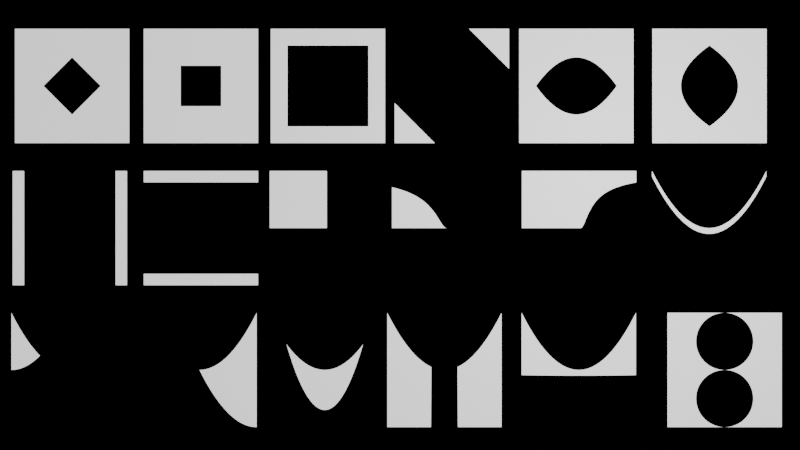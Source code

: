 # Source: Pattern06.blend  (saved by Blender 4.3.32; exported with 4.5.12 LTS)
import bpy
from mathutils import Matrix  # noqa: F401  (used for matrix-valued properties, if any)

bpy.ops.wm.read_factory_settings(use_empty=True)
scene = bpy.context.scene
scene.name = 'Scene'

# ---- collections
col_collection = bpy.data.collections.new('Collection'); scene.collection.children.link(col_collection)

# ---- materials (node trees are filled in below, after node groups)
mat_material_053 = bpy.data.materials.new('Material.053')
mat_material_054 = bpy.data.materials.new('Material.054')
mat_material_055 = bpy.data.materials.new('Material.055')
mat_material_057 = bpy.data.materials.new('Material.057')
mat_material_001 = bpy.data.materials.new('Material.001')
mat_material_002 = bpy.data.materials.new('Material.002')
mat_material_003 = bpy.data.materials.new('Material.003')
mat_material_004 = bpy.data.materials.new('Material.004')
mat_material_005 = bpy.data.materials.new('Material.005')
mat_material_006 = bpy.data.materials.new('Material.006')
mat_material_007 = bpy.data.materials.new('Material.007')
mat_material_008 = bpy.data.materials.new('Material.008')
mat_material_009 = bpy.data.materials.new('Material.009')
mat_material_010 = bpy.data.materials.new('Material.010')
mat_material_011 = bpy.data.materials.new('Material.011')
mat_material_012 = bpy.data.materials.new('Material.012')
mat_material_013 = bpy.data.materials.new('Material.013')
mat_material_014 = bpy.data.materials.new('Material.014')

# ---- material node trees
mat_material_053.use_nodes = True; mat_material_053.node_tree.nodes.clear()
_N = mat_material_053.node_tree.nodes; _L = mat_material_053.node_tree.links
n0 = _N.new('ShaderNodeOutputMaterial'); n0.name = 'Material Output'; n0.location = (3146, 1342)
n1 = _N.new('ShaderNodeTexCoord'); n1.name = 'Texture Coordinate'; n1.location = (1852, 1328)
n2 = _N.new('ShaderNodeSeparateXYZ'); n2.name = 'Separate XYZ'; n2.location = (2029, 1223)
n3 = _N.new('ShaderNodeMath'); n3.name = 'Math.001'; n3.location = (2213, 1355)
n3.operation = 'ABSOLUTE'
n3.inputs[1].default_value = 2.0
n4 = _N.new('ShaderNodeBsdfPrincipled'); n4.name = 'Principled BSDF'; n4.location = (2866, 1433)
n4.inputs[28].default_value = 1.0
n5 = _N.new('ShaderNodeMath'); n5.name = 'Math'; n5.location = (2413, 1357)
n6 = _N.new('ShaderNodeMath'); n6.name = 'Math.003'; n6.location = (2211, 1184)
n6.operation = 'ABSOLUTE'
n6.inputs[1].default_value = 2.0
n7 = _N.new('ShaderNodeMath'); n7.name = 'Math.004'; n7.location = (2622, 1374)
n7.operation = 'GREATER_THAN'
_L.new(n1.outputs[3], n2.inputs[0])
_L.new(n4.outputs[0], n0.inputs[0])
_L.new(n3.outputs[0], n5.inputs[0])
_L.new(n6.outputs[0], n5.inputs[1])
_L.new(n7.outputs[0], n4.inputs[0])
_L.new(n2.outputs[1], n6.inputs[0])
_L.new(n2.outputs[0], n3.inputs[0])
_L.new(n7.outputs[0], n4.inputs[4])
_L.new(n7.outputs[0], n4.inputs[27])
_L.new(n5.outputs[0], n7.inputs[0])
n0.is_active_output = True
mat_material_054.use_nodes = True; mat_material_054.node_tree.nodes.clear()
_N = mat_material_054.node_tree.nodes; _L = mat_material_054.node_tree.links
n0 = _N.new('ShaderNodeOutputMaterial'); n0.name = 'Material Output'; n0.location = (3146, 1342)
n1 = _N.new('ShaderNodeTexCoord'); n1.name = 'Texture Coordinate'; n1.location = (1655, 1323)
n2 = _N.new('ShaderNodeSeparateXYZ'); n2.name = 'Separate XYZ'; n2.location = (2029, 1223)
n3 = _N.new('ShaderNodeMath'); n3.name = 'Math.001'; n3.location = (2213, 1355)
n3.operation = 'ABSOLUTE'
n3.inputs[1].default_value = 2.0
n4 = _N.new('ShaderNodeBsdfPrincipled'); n4.name = 'Principled BSDF'; n4.location = (2866, 1433)
n4.inputs[28].default_value = 1.0
n5 = _N.new('ShaderNodeMath'); n5.name = 'Math'; n5.location = (2413, 1357)
n6 = _N.new('ShaderNodeMath'); n6.name = 'Math.003'; n6.location = (2211, 1184)
n6.operation = 'ABSOLUTE'
n6.inputs[1].default_value = 2.0
n7 = _N.new('ShaderNodeMath'); n7.name = 'Math.004'; n7.location = (2622, 1374)
n7.operation = 'GREATER_THAN'
n8 = _N.new('ShaderNodeVectorRotate'); n8.name = 'Vector Rotate'; n8.location = (1849, 1215)
n8.inputs[3].default_value = 0.7854
_L.new(n8.outputs[0], n2.inputs[0])
_L.new(n4.outputs[0], n0.inputs[0])
_L.new(n3.outputs[0], n5.inputs[0])
_L.new(n6.outputs[0], n5.inputs[1])
_L.new(n7.outputs[0], n4.inputs[0])
_L.new(n2.outputs[1], n6.inputs[0])
_L.new(n2.outputs[0], n3.inputs[0])
_L.new(n7.outputs[0], n4.inputs[4])
_L.new(n7.outputs[0], n4.inputs[27])
_L.new(n5.outputs[0], n7.inputs[0])
_L.new(n1.outputs[3], n8.inputs[0])
n0.is_active_output = True
mat_material_055.use_nodes = True; mat_material_055.node_tree.nodes.clear()
_N = mat_material_055.node_tree.nodes; _L = mat_material_055.node_tree.links
n0 = _N.new('ShaderNodeOutputMaterial'); n0.name = 'Material Output'; n0.location = (3146, 1342)
n1 = _N.new('ShaderNodeTexCoord'); n1.name = 'Texture Coordinate'; n1.location = (1655, 1323)
n2 = _N.new('ShaderNodeSeparateXYZ'); n2.name = 'Separate XYZ'; n2.location = (2029, 1223)
n3 = _N.new('ShaderNodeMath'); n3.name = 'Math.001'; n3.location = (2213, 1355)
n3.operation = 'ABSOLUTE'
n3.inputs[1].default_value = 2.0
n4 = _N.new('ShaderNodeBsdfPrincipled'); n4.name = 'Principled BSDF'; n4.location = (2866, 1433)
n4.inputs[28].default_value = 1.0
n5 = _N.new('ShaderNodeMath'); n5.name = 'Math'; n5.location = (2413, 1357)
n6 = _N.new('ShaderNodeMath'); n6.name = 'Math.003'; n6.location = (2211, 1184)
n6.operation = 'ABSOLUTE'
n6.inputs[1].default_value = 2.0
n7 = _N.new('ShaderNodeMath'); n7.name = 'Math.004'; n7.location = (2622, 1374)
n7.operation = 'GREATER_THAN'
n7.inputs[1].default_value = 1.0
n8 = _N.new('ShaderNodeVectorRotate'); n8.name = 'Vector Rotate'; n8.location = (1849, 1215)
n8.inputs[3].default_value = 0.7854
_L.new(n8.outputs[0], n2.inputs[0])
_L.new(n4.outputs[0], n0.inputs[0])
_L.new(n3.outputs[0], n5.inputs[0])
_L.new(n6.outputs[0], n5.inputs[1])
_L.new(n7.outputs[0], n4.inputs[0])
_L.new(n2.outputs[1], n6.inputs[0])
_L.new(n2.outputs[0], n3.inputs[0])
_L.new(n7.outputs[0], n4.inputs[4])
_L.new(n7.outputs[0], n4.inputs[27])
_L.new(n5.outputs[0], n7.inputs[0])
_L.new(n1.outputs[3], n8.inputs[0])
n0.is_active_output = True
mat_material_057.use_nodes = True; mat_material_057.node_tree.nodes.clear()
_N = mat_material_057.node_tree.nodes; _L = mat_material_057.node_tree.links
n0 = _N.new('ShaderNodeOutputMaterial'); n0.name = 'Material Output'; n0.location = (3146, 1342)
n1 = _N.new('ShaderNodeTexCoord'); n1.name = 'Texture Coordinate'; n1.location = (1655, 1323)
n2 = _N.new('ShaderNodeSeparateXYZ'); n2.name = 'Separate XYZ'; n2.location = (2029, 1223)
n3 = _N.new('ShaderNodeMath'); n3.name = 'Math.001'; n3.location = (2213, 1355)
n3.operation = 'ABSOLUTE'
n3.inputs[1].default_value = 2.0
n4 = _N.new('ShaderNodeBsdfPrincipled'); n4.name = 'Principled BSDF'; n4.location = (2866, 1433)
n4.inputs[28].default_value = 1.0
n5 = _N.new('ShaderNodeMath'); n5.name = 'Math'; n5.location = (2413, 1357)
n6 = _N.new('ShaderNodeMath'); n6.name = 'Math.003'; n6.location = (2211, 1184)
n6.operation = 'ABSOLUTE'
n6.inputs[1].default_value = 2.0
n7 = _N.new('ShaderNodeMath'); n7.name = 'Math.004'; n7.location = (2622, 1374)
n7.operation = 'GREATER_THAN'
n7.inputs[1].default_value = 1.3
n8 = _N.new('ShaderNodeVectorRotate'); n8.name = 'Vector Rotate'; n8.location = (1849, 1215)
n8.inputs[2].default_value = (1.0, 1.0, 0.0)
n8.inputs[3].default_value = 0.925
_L.new(n8.outputs[0], n2.inputs[0])
_L.new(n4.outputs[0], n0.inputs[0])
_L.new(n3.outputs[0], n5.inputs[0])
_L.new(n6.outputs[0], n5.inputs[1])
_L.new(n7.outputs[0], n4.inputs[0])
_L.new(n2.outputs[1], n6.inputs[0])
_L.new(n2.outputs[0], n3.inputs[0])
_L.new(n7.outputs[0], n4.inputs[4])
_L.new(n7.outputs[0], n4.inputs[27])
_L.new(n5.outputs[0], n7.inputs[0])
_L.new(n1.outputs[3], n8.inputs[0])
n0.is_active_output = True
mat_material_001.use_nodes = True; mat_material_001.node_tree.nodes.clear()
_N = mat_material_001.node_tree.nodes; _L = mat_material_001.node_tree.links
n0 = _N.new('ShaderNodeOutputMaterial'); n0.name = 'Material Output'; n0.location = (3146, 1342)
n1 = _N.new('ShaderNodeTexCoord'); n1.name = 'Texture Coordinate'; n1.location = (1852, 1328)
n2 = _N.new('ShaderNodeSeparateXYZ'); n2.name = 'Separate XYZ'; n2.location = (2029, 1223)
n3 = _N.new('ShaderNodeMath'); n3.name = 'Math.001'; n3.location = (2213, 1355)
n3.operation = 'POWER'
n3.inputs[1].default_value = 2.0
n4 = _N.new('ShaderNodeBsdfPrincipled'); n4.name = 'Principled BSDF'; n4.location = (2866, 1433)
n4.inputs[28].default_value = 1.0
n5 = _N.new('ShaderNodeMath'); n5.name = 'Math'; n5.location = (2413, 1357)
n6 = _N.new('ShaderNodeMath'); n6.name = 'Math.003'; n6.location = (2211, 1184)
n6.operation = 'ABSOLUTE'
n6.inputs[1].default_value = 2.0
n7 = _N.new('ShaderNodeMath'); n7.name = 'Math.004'; n7.location = (2622, 1374)
n7.operation = 'GREATER_THAN'
_L.new(n1.outputs[3], n2.inputs[0])
_L.new(n4.outputs[0], n0.inputs[0])
_L.new(n3.outputs[0], n5.inputs[0])
_L.new(n6.outputs[0], n5.inputs[1])
_L.new(n7.outputs[0], n4.inputs[0])
_L.new(n2.outputs[1], n6.inputs[0])
_L.new(n2.outputs[0], n3.inputs[0])
_L.new(n7.outputs[0], n4.inputs[4])
_L.new(n7.outputs[0], n4.inputs[27])
_L.new(n5.outputs[0], n7.inputs[0])
n0.is_active_output = True
mat_material_002.use_nodes = True; mat_material_002.node_tree.nodes.clear()
_N = mat_material_002.node_tree.nodes; _L = mat_material_002.node_tree.links
n0 = _N.new('ShaderNodeOutputMaterial'); n0.name = 'Material Output'; n0.location = (3146, 1342)
n1 = _N.new('ShaderNodeTexCoord'); n1.name = 'Texture Coordinate'; n1.location = (1852, 1328)
n2 = _N.new('ShaderNodeSeparateXYZ'); n2.name = 'Separate XYZ'; n2.location = (2029, 1223)
n3 = _N.new('ShaderNodeMath'); n3.name = 'Math.001'; n3.location = (2213, 1355)
n3.operation = 'ABSOLUTE'
n3.inputs[1].default_value = 2.0
n4 = _N.new('ShaderNodeBsdfPrincipled'); n4.name = 'Principled BSDF'; n4.location = (2866, 1433)
n4.inputs[28].default_value = 1.0
n5 = _N.new('ShaderNodeMath'); n5.name = 'Math'; n5.location = (2413, 1357)
n6 = _N.new('ShaderNodeMath'); n6.name = 'Math.003'; n6.location = (2211, 1184)
n6.operation = 'POWER'
n6.inputs[1].default_value = 2.0
n7 = _N.new('ShaderNodeMath'); n7.name = 'Math.004'; n7.location = (2622, 1374)
n7.operation = 'GREATER_THAN'
_L.new(n1.outputs[3], n2.inputs[0])
_L.new(n4.outputs[0], n0.inputs[0])
_L.new(n3.outputs[0], n5.inputs[0])
_L.new(n6.outputs[0], n5.inputs[1])
_L.new(n7.outputs[0], n4.inputs[0])
_L.new(n2.outputs[1], n6.inputs[0])
_L.new(n2.outputs[0], n3.inputs[0])
_L.new(n7.outputs[0], n4.inputs[4])
_L.new(n7.outputs[0], n4.inputs[27])
_L.new(n5.outputs[0], n7.inputs[0])
n0.is_active_output = True
mat_material_003.use_nodes = True; mat_material_003.node_tree.nodes.clear()
_N = mat_material_003.node_tree.nodes; _L = mat_material_003.node_tree.links
n0 = _N.new('ShaderNodeOutputMaterial'); n0.name = 'Material Output'; n0.location = (3146, 1342)
n1 = _N.new('ShaderNodeTexCoord'); n1.name = 'Texture Coordinate'; n1.location = (1852, 1328)
n2 = _N.new('ShaderNodeSeparateXYZ'); n2.name = 'Separate XYZ'; n2.location = (2029, 1223)
n3 = _N.new('ShaderNodeMath'); n3.name = 'Math.001'; n3.location = (2213, 1355)
n3.operation = 'ABSOLUTE'
n3.inputs[1].default_value = 2.0
n4 = _N.new('ShaderNodeBsdfPrincipled'); n4.name = 'Principled BSDF'; n4.location = (2866, 1433)
n4.inputs[28].default_value = 1.0
n5 = _N.new('ShaderNodeMath'); n5.name = 'Math'; n5.location = (2413, 1357)
n5.inputs[1].default_value = -0.3
n6 = _N.new('ShaderNodeMath'); n6.name = 'Math.004'; n6.location = (2622, 1374)
n6.operation = 'GREATER_THAN'
_L.new(n1.outputs[3], n2.inputs[0])
_L.new(n4.outputs[0], n0.inputs[0])
_L.new(n3.outputs[0], n5.inputs[0])
_L.new(n6.outputs[0], n4.inputs[0])
_L.new(n2.outputs[0], n3.inputs[0])
_L.new(n6.outputs[0], n4.inputs[4])
_L.new(n6.outputs[0], n4.inputs[27])
_L.new(n5.outputs[0], n6.inputs[0])
n0.is_active_output = True
mat_material_004.use_nodes = True; mat_material_004.node_tree.nodes.clear()
_N = mat_material_004.node_tree.nodes; _L = mat_material_004.node_tree.links
n0 = _N.new('ShaderNodeOutputMaterial'); n0.name = 'Material Output'; n0.location = (3146, 1342)
n1 = _N.new('ShaderNodeTexCoord'); n1.name = 'Texture Coordinate'; n1.location = (1852, 1328)
n2 = _N.new('ShaderNodeSeparateXYZ'); n2.name = 'Separate XYZ'; n2.location = (2029, 1223)
n3 = _N.new('ShaderNodeMath'); n3.name = 'Math.001'; n3.location = (2213, 1355)
n3.operation = 'ABSOLUTE'
n3.inputs[1].default_value = 2.0
n4 = _N.new('ShaderNodeBsdfPrincipled'); n4.name = 'Principled BSDF'; n4.location = (2866, 1433)
n4.inputs[28].default_value = 1.0
n5 = _N.new('ShaderNodeMath'); n5.name = 'Math'; n5.location = (2413, 1357)
n5.inputs[1].default_value = -0.3
n6 = _N.new('ShaderNodeMath'); n6.name = 'Math.004'; n6.location = (2622, 1374)
n6.operation = 'GREATER_THAN'
_L.new(n1.outputs[3], n2.inputs[0])
_L.new(n4.outputs[0], n0.inputs[0])
_L.new(n3.outputs[0], n5.inputs[0])
_L.new(n6.outputs[0], n4.inputs[0])
_L.new(n6.outputs[0], n4.inputs[4])
_L.new(n6.outputs[0], n4.inputs[27])
_L.new(n5.outputs[0], n6.inputs[0])
_L.new(n2.outputs[1], n3.inputs[0])
n0.is_active_output = True
mat_material_005.use_nodes = True; mat_material_005.node_tree.nodes.clear()
_N = mat_material_005.node_tree.nodes; _L = mat_material_005.node_tree.links
n0 = _N.new('ShaderNodeOutputMaterial'); n0.name = 'Material Output'; n0.location = (3146, 1342)
n1 = _N.new('ShaderNodeTexCoord'); n1.name = 'Texture Coordinate'; n1.location = (2006, 1336)
n2 = _N.new('ShaderNodeSeparateXYZ'); n2.name = 'Separate XYZ'; n2.location = (2184, 1231)
n3 = _N.new('ShaderNodeMath'); n3.name = 'Math.001'; n3.location = (2409, 1335)
n3.operation = 'POWER'
n4 = _N.new('ShaderNodeBsdfPrincipled'); n4.name = 'Principled BSDF'; n4.location = (2866, 1433)
n4.inputs[28].default_value = 1.0
n5 = _N.new('ShaderNodeMath'); n5.name = 'Math.004'; n5.location = (2622, 1374)
n5.operation = 'GREATER_THAN'
n5.inputs[1].default_value = 1.0
_L.new(n1.outputs[3], n2.inputs[0])
_L.new(n4.outputs[0], n0.inputs[0])
_L.new(n5.outputs[0], n4.inputs[0])
_L.new(n5.outputs[0], n4.inputs[4])
_L.new(n5.outputs[0], n4.inputs[27])
_L.new(n2.outputs[1], n3.inputs[0])
_L.new(n3.outputs[0], n5.inputs[0])
_L.new(n2.outputs[0], n3.inputs[1])
n0.is_active_output = True
mat_material_006.use_nodes = True; mat_material_006.node_tree.nodes.clear()
_N = mat_material_006.node_tree.nodes; _L = mat_material_006.node_tree.links
n0 = _N.new('ShaderNodeOutputMaterial'); n0.name = 'Material Output'; n0.location = (3146, 1342)
n1 = _N.new('ShaderNodeTexCoord'); n1.name = 'Texture Coordinate'; n1.location = (2006, 1336)
n2 = _N.new('ShaderNodeSeparateXYZ'); n2.name = 'Separate XYZ'; n2.location = (2184, 1231)
n3 = _N.new('ShaderNodeMath'); n3.name = 'Math.001'; n3.location = (2409, 1335)
n3.operation = 'POWER'
n4 = _N.new('ShaderNodeBsdfPrincipled'); n4.name = 'Principled BSDF'; n4.location = (2866, 1433)
n4.inputs[28].default_value = 1.0
n5 = _N.new('ShaderNodeMath'); n5.name = 'Math.004'; n5.location = (2622, 1374)
n5.operation = 'GREATER_THAN'
n5.inputs[1].default_value = 1.4
_L.new(n1.outputs[3], n2.inputs[0])
_L.new(n4.outputs[0], n0.inputs[0])
_L.new(n5.outputs[0], n4.inputs[0])
_L.new(n5.outputs[0], n4.inputs[4])
_L.new(n5.outputs[0], n4.inputs[27])
_L.new(n2.outputs[1], n3.inputs[0])
_L.new(n3.outputs[0], n5.inputs[0])
_L.new(n2.outputs[0], n3.inputs[1])
n0.is_active_output = True
mat_material_007.use_nodes = True; mat_material_007.node_tree.nodes.clear()
_N = mat_material_007.node_tree.nodes; _L = mat_material_007.node_tree.links
n0 = _N.new('ShaderNodeOutputMaterial'); n0.name = 'Material Output'; n0.location = (3146, 1342)
n1 = _N.new('ShaderNodeTexCoord'); n1.name = 'Texture Coordinate'; n1.location = (2006, 1336)
n2 = _N.new('ShaderNodeSeparateXYZ'); n2.name = 'Separate XYZ'; n2.location = (2184, 1231)
n3 = _N.new('ShaderNodeMath'); n3.name = 'Math.001'; n3.location = (2409, 1335)
n3.operation = 'POWER'
n4 = _N.new('ShaderNodeBsdfPrincipled'); n4.name = 'Principled BSDF'; n4.location = (2866, 1433)
n4.inputs[28].default_value = 1.0
n5 = _N.new('ShaderNodeMath'); n5.name = 'Math.004'; n5.location = (2622, 1374)
n5.operation = 'GREATER_THAN'
n5.inputs[1].default_value = 0.8
_L.new(n1.outputs[3], n2.inputs[0])
_L.new(n4.outputs[0], n0.inputs[0])
_L.new(n5.outputs[0], n4.inputs[0])
_L.new(n5.outputs[0], n4.inputs[4])
_L.new(n5.outputs[0], n4.inputs[27])
_L.new(n2.outputs[1], n3.inputs[0])
_L.new(n3.outputs[0], n5.inputs[0])
_L.new(n2.outputs[0], n3.inputs[1])
n0.is_active_output = True
mat_material_008.use_nodes = True; mat_material_008.node_tree.nodes.clear()
_N = mat_material_008.node_tree.nodes; _L = mat_material_008.node_tree.links
n0 = _N.new('ShaderNodeOutputMaterial'); n0.name = 'Material Output'; n0.location = (3426, 1340)
n1 = _N.new('ShaderNodeTexCoord'); n1.name = 'Texture Coordinate'; n1.location = (2006, 1336)
n2 = _N.new('ShaderNodeSeparateXYZ'); n2.name = 'Separate XYZ'; n2.location = (2184, 1231)
n3 = _N.new('ShaderNodeMath'); n3.name = 'Math.001'; n3.location = (2380, 1391)
n3.operation = 'POWER'
n3.inputs[1].default_value = 2.0
n4 = _N.new('ShaderNodeBsdfPrincipled'); n4.name = 'Principled BSDF'; n4.location = (3342, 1483)
n4.inputs[28].default_value = 1.0
n5 = _N.new('ShaderNodeMath'); n5.name = 'Math.004'; n5.location = (2622, 1374)
n5.operation = 'GREATER_THAN'
n6 = _N.new('ShaderNodeMath'); n6.name = 'Math.002'; n6.location = (2544, 1113)
n6.operation = 'POWER'
n6.inputs[1].default_value = 2.0
n7 = _N.new('ShaderNodeMath'); n7.name = 'Math.005'; n7.location = (2792, 1041)
n7.operation = 'LESS_THAN'
n8 = _N.new('ShaderNodeMath'); n8.name = 'Math'; n8.location = (2536, 946)
n8.inputs[1].default_value = 0.1
n9 = _N.new('ShaderNodeMix'); n9.name = 'Mix'; n9.location = (2891, 1404)
n9.data_type = 'RGBA'
n9.blend_type = 'MULTIPLY'
n9.inputs[0].default_value = 1.0
_L.new(n1.outputs[3], n2.inputs[0])
_L.new(n4.outputs[0], n0.inputs[0])
_L.new(n3.outputs[0], n5.inputs[0])
_L.new(n2.outputs[0], n3.inputs[0])
_L.new(n2.outputs[1], n5.inputs[1])
_L.new(n6.outputs[0], n7.inputs[0])
_L.new(n8.outputs[0], n7.inputs[1])
_L.new(n2.outputs[0], n6.inputs[0])
_L.new(n2.outputs[1], n8.inputs[0])
_L.new(n7.outputs[0], n9.inputs[7])
_L.new(n9.outputs[2], n4.inputs[0])
_L.new(n9.outputs[2], n4.inputs[4])
_L.new(n9.outputs[2], n4.inputs[27])
_L.new(n5.outputs[0], n9.inputs[6])
n0.is_active_output = True
mat_material_009.use_nodes = True; mat_material_009.node_tree.nodes.clear()
_N = mat_material_009.node_tree.nodes; _L = mat_material_009.node_tree.links
n0 = _N.new('ShaderNodeOutputMaterial'); n0.name = 'Material Output'; n0.location = (3434, 1340)
n1 = _N.new('ShaderNodeTexCoord'); n1.name = 'Texture Coordinate'; n1.location = (2006, 1336)
n2 = _N.new('ShaderNodeSeparateXYZ'); n2.name = 'Separate XYZ'; n2.location = (2184, 1231)
n3 = _N.new('ShaderNodeMath'); n3.name = 'Math.001'; n3.location = (2380, 1391)
n3.operation = 'POWER'
n3.inputs[1].default_value = 2.0
n4 = _N.new('ShaderNodeBsdfPrincipled'); n4.name = 'Principled BSDF'; n4.location = (3350, 1483)
n4.inputs[28].default_value = 1.0
n5 = _N.new('ShaderNodeMath'); n5.name = 'Math.004'; n5.location = (2622, 1374)
n5.operation = 'GREATER_THAN'
n6 = _N.new('ShaderNodeMath'); n6.name = 'Math.002'; n6.location = (2544, 1113)
n6.inputs[1].default_value = 0.0
n7 = _N.new('ShaderNodeMath'); n7.name = 'Math.005'; n7.location = (2800, 1041)
n7.operation = 'LESS_THAN'
n8 = _N.new('ShaderNodeMath'); n8.name = 'Math'; n8.location = (2544, 946)
n8.operation = 'POWER'
n8.inputs[1].default_value = 2.0
n9 = _N.new('ShaderNodeMix'); n9.name = 'Mix'; n9.location = (2899, 1404)
n9.data_type = 'RGBA'
n9.blend_type = 'MULTIPLY'
n9.inputs[0].default_value = 1.0
n10 = _N.new('ShaderNodeMath'); n10.name = 'Math.003'; n10.location = (2314, 952)
n10.inputs[1].default_value = 1.0
_L.new(n1.outputs[3], n2.inputs[0])
_L.new(n4.outputs[0], n0.inputs[0])
_L.new(n3.outputs[0], n5.inputs[0])
_L.new(n2.outputs[0], n3.inputs[0])
_L.new(n2.outputs[1], n5.inputs[1])
_L.new(n10.outputs[0], n8.inputs[0])
_L.new(n7.outputs[0], n9.inputs[7])
_L.new(n9.outputs[2], n4.inputs[0])
_L.new(n9.outputs[2], n4.inputs[4])
_L.new(n9.outputs[2], n4.inputs[27])
_L.new(n5.outputs[0], n9.inputs[6])
_L.new(n6.outputs[0], n7.inputs[1])
_L.new(n8.outputs[0], n7.inputs[0])
_L.new(n2.outputs[0], n10.inputs[0])
_L.new(n2.outputs[1], n6.inputs[0])
n0.is_active_output = True
mat_material_010.use_nodes = True; mat_material_010.node_tree.nodes.clear()
_N = mat_material_010.node_tree.nodes; _L = mat_material_010.node_tree.links
n0 = _N.new('ShaderNodeOutputMaterial'); n0.name = 'Material Output'; n0.location = (3434, 1340)
n1 = _N.new('ShaderNodeTexCoord'); n1.name = 'Texture Coordinate'; n1.location = (2006, 1336)
n2 = _N.new('ShaderNodeSeparateXYZ'); n2.name = 'Separate XYZ'; n2.location = (2184, 1231)
n3 = _N.new('ShaderNodeMath'); n3.name = 'Math.001'; n3.location = (2380, 1391)
n3.operation = 'POWER'
n3.inputs[1].default_value = 2.0
n4 = _N.new('ShaderNodeBsdfPrincipled'); n4.name = 'Principled BSDF'; n4.location = (3350, 1483)
n4.inputs[28].default_value = 1.0
n5 = _N.new('ShaderNodeMath'); n5.name = 'Math.004'; n5.location = (2622, 1374)
n5.operation = 'GREATER_THAN'
n6 = _N.new('ShaderNodeMath'); n6.name = 'Math.002'; n6.location = (2544, 1113)
n6.inputs[1].default_value = 1.0
n7 = _N.new('ShaderNodeMath'); n7.name = 'Math.005'; n7.location = (2800, 1041)
n7.operation = 'LESS_THAN'
n8 = _N.new('ShaderNodeMath'); n8.name = 'Math'; n8.location = (2544, 946)
n8.operation = 'POWER'
n8.inputs[1].default_value = 2.0
n9 = _N.new('ShaderNodeMix'); n9.name = 'Mix'; n9.location = (2899, 1404)
n9.data_type = 'RGBA'
n9.blend_type = 'MULTIPLY'
n9.inputs[0].default_value = 1.0
n10 = _N.new('ShaderNodeMath'); n10.name = 'Math.003'; n10.location = (2314, 952)
n10.inputs[1].default_value = -1.0
_L.new(n1.outputs[3], n2.inputs[0])
_L.new(n4.outputs[0], n0.inputs[0])
_L.new(n3.outputs[0], n5.inputs[0])
_L.new(n2.outputs[0], n3.inputs[0])
_L.new(n2.outputs[1], n5.inputs[1])
_L.new(n10.outputs[0], n8.inputs[0])
_L.new(n7.outputs[0], n9.inputs[7])
_L.new(n9.outputs[2], n4.inputs[0])
_L.new(n9.outputs[2], n4.inputs[4])
_L.new(n9.outputs[2], n4.inputs[27])
_L.new(n5.outputs[0], n9.inputs[6])
_L.new(n6.outputs[0], n7.inputs[1])
_L.new(n8.outputs[0], n7.inputs[0])
_L.new(n2.outputs[0], n10.inputs[0])
_L.new(n2.outputs[1], n6.inputs[0])
n0.is_active_output = True
mat_material_011.use_nodes = True; mat_material_011.node_tree.nodes.clear()
_N = mat_material_011.node_tree.nodes; _L = mat_material_011.node_tree.links
n0 = _N.new('ShaderNodeOutputMaterial'); n0.name = 'Material Output'; n0.location = (3434, 1340)
n1 = _N.new('ShaderNodeTexCoord'); n1.name = 'Texture Coordinate'; n1.location = (2006, 1336)
n2 = _N.new('ShaderNodeSeparateXYZ'); n2.name = 'Separate XYZ'; n2.location = (2184, 1231)
n3 = _N.new('ShaderNodeMath'); n3.name = 'Math.001'; n3.location = (2380, 1391)
n3.operation = 'POWER'
n3.inputs[1].default_value = 2.0
n4 = _N.new('ShaderNodeBsdfPrincipled'); n4.name = 'Principled BSDF'; n4.location = (3350, 1483)
n4.inputs[28].default_value = 1.0
n5 = _N.new('ShaderNodeMath'); n5.name = 'Math.004'; n5.location = (2622, 1374)
n5.operation = 'GREATER_THAN'
n6 = _N.new('ShaderNodeMath'); n6.name = 'Math.002'; n6.location = (2544, 1113)
n6.inputs[1].default_value = 0.7
n7 = _N.new('ShaderNodeMath'); n7.name = 'Math.005'; n7.location = (2800, 1041)
n7.operation = 'LESS_THAN'
n8 = _N.new('ShaderNodeMath'); n8.name = 'Math'; n8.location = (2544, 946)
n8.operation = 'POWER'
n8.inputs[1].default_value = 2.0
n9 = _N.new('ShaderNodeMix'); n9.name = 'Mix'; n9.location = (2899, 1404)
n9.data_type = 'RGBA'
n9.blend_type = 'MULTIPLY'
n9.inputs[0].default_value = 1.0
n10 = _N.new('ShaderNodeMath'); n10.name = 'Math.003'; n10.location = (2314, 952)
n10.operation = 'MULTIPLY'
n10.inputs[1].default_value = -1.6
_L.new(n1.outputs[3], n2.inputs[0])
_L.new(n4.outputs[0], n0.inputs[0])
_L.new(n3.outputs[0], n5.inputs[0])
_L.new(n2.outputs[0], n3.inputs[0])
_L.new(n2.outputs[1], n5.inputs[1])
_L.new(n10.outputs[0], n8.inputs[0])
_L.new(n7.outputs[0], n9.inputs[7])
_L.new(n9.outputs[2], n4.inputs[0])
_L.new(n9.outputs[2], n4.inputs[4])
_L.new(n9.outputs[2], n4.inputs[27])
_L.new(n5.outputs[0], n9.inputs[6])
_L.new(n6.outputs[0], n7.inputs[1])
_L.new(n8.outputs[0], n7.inputs[0])
_L.new(n2.outputs[0], n10.inputs[0])
_L.new(n2.outputs[1], n6.inputs[0])
n0.is_active_output = True
mat_material_012.use_nodes = True; mat_material_012.node_tree.nodes.clear()
_N = mat_material_012.node_tree.nodes; _L = mat_material_012.node_tree.links
n0 = _N.new('ShaderNodeOutputMaterial'); n0.name = 'Material Output'; n0.location = (3434, 1340)
n1 = _N.new('ShaderNodeTexCoord'); n1.name = 'Texture Coordinate'; n1.location = (2006, 1336)
n2 = _N.new('ShaderNodeSeparateXYZ'); n2.name = 'Separate XYZ'; n2.location = (2184, 1231)
n3 = _N.new('ShaderNodeMath'); n3.name = 'Math.001'; n3.location = (2380, 1391)
n3.operation = 'POWER'
n3.inputs[1].default_value = 2.0
n4 = _N.new('ShaderNodeBsdfPrincipled'); n4.name = 'Principled BSDF'; n4.location = (3350, 1483)
n4.inputs[28].default_value = 1.0
n5 = _N.new('ShaderNodeMath'); n5.name = 'Math.004'; n5.location = (2622, 1374)
n5.operation = 'GREATER_THAN'
n6 = _N.new('ShaderNodeMath'); n6.name = 'Math.002'; n6.location = (2544, 1113)
n6.inputs[1].default_value = 19.0
n7 = _N.new('ShaderNodeMath'); n7.name = 'Math.005'; n7.location = (2800, 1041)
n7.operation = 'LESS_THAN'
n8 = _N.new('ShaderNodeMath'); n8.name = 'Math'; n8.location = (2544, 946)
n8.operation = 'POWER'
n8.inputs[1].default_value = -2.0
n9 = _N.new('ShaderNodeMix'); n9.name = 'Mix'; n9.location = (2899, 1404)
n9.data_type = 'RGBA'
n9.blend_type = 'MULTIPLY'
n9.inputs[0].default_value = 1.0
n10 = _N.new('ShaderNodeMath'); n10.name = 'Math.003'; n10.location = (2314, 952)
n10.operation = 'MULTIPLY'
n10.inputs[1].default_value = 1.0
_L.new(n1.outputs[3], n2.inputs[0])
_L.new(n4.outputs[0], n0.inputs[0])
_L.new(n3.outputs[0], n5.inputs[0])
_L.new(n2.outputs[0], n3.inputs[0])
_L.new(n2.outputs[1], n5.inputs[1])
_L.new(n10.outputs[0], n8.inputs[0])
_L.new(n7.outputs[0], n9.inputs[7])
_L.new(n9.outputs[2], n4.inputs[0])
_L.new(n9.outputs[2], n4.inputs[4])
_L.new(n9.outputs[2], n4.inputs[27])
_L.new(n5.outputs[0], n9.inputs[6])
_L.new(n6.outputs[0], n7.inputs[1])
_L.new(n8.outputs[0], n7.inputs[0])
_L.new(n2.outputs[0], n10.inputs[0])
_L.new(n2.outputs[1], n6.inputs[0])
n0.is_active_output = True
mat_material_013.use_nodes = True; mat_material_013.node_tree.nodes.clear()
_N = mat_material_013.node_tree.nodes; _L = mat_material_013.node_tree.links
n0 = _N.new('ShaderNodeOutputMaterial'); n0.name = 'Material Output'; n0.location = (3434, 1340)
n1 = _N.new('ShaderNodeTexCoord'); n1.name = 'Texture Coordinate'; n1.location = (2006, 1336)
n2 = _N.new('ShaderNodeSeparateXYZ'); n2.name = 'Separate XYZ'; n2.location = (2184, 1231)
n3 = _N.new('ShaderNodeMath'); n3.name = 'Math.001'; n3.location = (2380, 1391)
n3.operation = 'POWER'
n3.inputs[1].default_value = 2.0
n4 = _N.new('ShaderNodeBsdfPrincipled'); n4.name = 'Principled BSDF'; n4.location = (3350, 1483)
n4.inputs[28].default_value = 1.0
n5 = _N.new('ShaderNodeMath'); n5.name = 'Math.004'; n5.location = (2622, 1374)
n5.operation = 'GREATER_THAN'
n6 = _N.new('ShaderNodeMath'); n6.name = 'Math.002'; n6.location = (2544, 1113)
n6.inputs[1].default_value = 0.1
n7 = _N.new('ShaderNodeMath'); n7.name = 'Math.005'; n7.location = (2800, 1041)
n7.operation = 'LESS_THAN'
n8 = _N.new('ShaderNodeMath'); n8.name = 'Math'; n8.location = (2544, 946)
n8.operation = 'POWER'
n8.inputs[1].default_value = 2.0
n9 = _N.new('ShaderNodeMix'); n9.name = 'Mix'; n9.location = (2899, 1404)
n9.data_type = 'RGBA'
n9.blend_type = 'MULTIPLY'
n9.inputs[0].default_value = 1.0
n10 = _N.new('ShaderNodeMath'); n10.name = 'Math.003'; n10.location = (2314, 952)
n10.operation = 'MULTIPLY'
n10.inputs[1].default_value = 0.1
_L.new(n1.outputs[3], n2.inputs[0])
_L.new(n4.outputs[0], n0.inputs[0])
_L.new(n3.outputs[0], n5.inputs[0])
_L.new(n2.outputs[0], n3.inputs[0])
_L.new(n2.outputs[1], n5.inputs[1])
_L.new(n10.outputs[0], n8.inputs[0])
_L.new(n7.outputs[0], n9.inputs[7])
_L.new(n9.outputs[2], n4.inputs[0])
_L.new(n9.outputs[2], n4.inputs[4])
_L.new(n9.outputs[2], n4.inputs[27])
_L.new(n5.outputs[0], n9.inputs[6])
_L.new(n6.outputs[0], n7.inputs[1])
_L.new(n8.outputs[0], n7.inputs[0])
_L.new(n2.outputs[0], n10.inputs[0])
_L.new(n2.outputs[1], n6.inputs[0])
n0.is_active_output = True
mat_material_014.use_nodes = True; mat_material_014.node_tree.nodes.clear()
_N = mat_material_014.node_tree.nodes; _L = mat_material_014.node_tree.links
n0 = _N.new('ShaderNodeOutputMaterial'); n0.name = 'Material Output'; n0.location = (3434, 1340)
n1 = _N.new('ShaderNodeTexCoord'); n1.name = 'Texture Coordinate'; n1.location = (1352, 1241)
n2 = _N.new('ShaderNodeSeparateXYZ'); n2.name = 'Separate XYZ'; n2.location = (1530, 1136)
n3 = _N.new('ShaderNodeBsdfPrincipled'); n3.name = 'Principled BSDF'; n3.location = (3350, 1483)
n3.inputs[28].default_value = 1.0
n4 = _N.new('ShaderNodeMath'); n4.name = 'Math.004'; n4.location = (2557, 1613)
n4.operation = 'GREATER_THAN'
n5 = _N.new('ShaderNodeMix'); n5.name = 'Mix'; n5.location = (3095, 1385)
n5.data_type = 'RGBA'
n5.blend_type = 'MULTIPLY'
n5.inputs[0].default_value = 1.0
n5.inputs[7].default_value = (1.0, 1.0, 1.0, 1.0)
n6 = _N.new('ShaderNodeMath'); n6.name = 'Math.006'; n6.location = (1995, 1524)
n6.operation = 'POWER'
n6.inputs[1].default_value = 2.0
n7 = _N.new('ShaderNodeMath'); n7.name = 'Math.007'; n7.location = (2195, 1526)
n8 = _N.new('ShaderNodeMath'); n8.name = 'Math.008'; n8.location = (1993, 1353)
n8.operation = 'POWER'
n8.inputs[1].default_value = 2.0
n9 = _N.new('ShaderNodeMath'); n9.name = 'Math.009'; n9.location = (2375, 1554)
n9.operation = 'SQRT'
n10 = _N.new('ShaderNodeMath'); n10.name = 'Math.014'; n10.location = (1771, 1454)
n10.inputs[1].default_value = 2.98e-08
n11 = _N.new('ShaderNodeMath'); n11.name = 'Math.015'; n11.location = (1776, 1290)
n11.inputs[1].default_value = -0.5
n12 = _N.new('ShaderNodeMath'); n12.name = 'Math.005'; n12.location = (2583, 1211)
n12.operation = 'GREATER_THAN'
n13 = _N.new('ShaderNodeMath'); n13.name = 'Math.010'; n13.location = (2021, 1121)
n13.operation = 'POWER'
n13.inputs[1].default_value = 2.0
n14 = _N.new('ShaderNodeMath'); n14.name = 'Math.011'; n14.location = (2222, 1123)
n15 = _N.new('ShaderNodeMath'); n15.name = 'Math.012'; n15.location = (2019, 950)
n15.operation = 'POWER'
n15.inputs[1].default_value = 2.0
n16 = _N.new('ShaderNodeMath'); n16.name = 'Math.013'; n16.location = (2402, 1151)
n16.operation = 'SQRT'
n17 = _N.new('ShaderNodeMath'); n17.name = 'Math.016'; n17.location = (1797, 1052)
n17.inputs[1].default_value = 2.98e-08
n18 = _N.new('ShaderNodeMath'); n18.name = 'Math.017'; n18.location = (1802, 888)
n19 = _N.new('ShaderNodeMix'); n19.name = 'Mix.001'; n19.location = (2868, 1403)
n19.data_type = 'RGBA'
n19.blend_type = 'MULTIPLY'
n19.inputs[0].default_value = 1.0
_L.new(n1.outputs[3], n2.inputs[0])
_L.new(n3.outputs[0], n0.inputs[0])
_L.new(n5.outputs[2], n3.inputs[0])
_L.new(n5.outputs[2], n3.inputs[4])
_L.new(n5.outputs[2], n3.inputs[27])
_L.new(n19.outputs[2], n5.inputs[6])
_L.new(n6.outputs[0], n7.inputs[0])
_L.new(n8.outputs[0], n7.inputs[1])
_L.new(n7.outputs[0], n9.inputs[0])
_L.new(n9.outputs[0], n4.inputs[0])
_L.new(n10.outputs[0], n6.inputs[0])
_L.new(n11.outputs[0], n8.inputs[0])
_L.new(n2.outputs[0], n10.inputs[0])
_L.new(n2.outputs[1], n11.inputs[0])
_L.new(n13.outputs[0], n14.inputs[0])
_L.new(n15.outputs[0], n14.inputs[1])
_L.new(n14.outputs[0], n16.inputs[0])
_L.new(n16.outputs[0], n12.inputs[0])
_L.new(n17.outputs[0], n13.inputs[0])
_L.new(n18.outputs[0], n15.inputs[0])
_L.new(n2.outputs[0], n17.inputs[0])
_L.new(n2.outputs[1], n18.inputs[0])
_L.new(n4.outputs[0], n19.inputs[6])
_L.new(n12.outputs[0], n19.inputs[7])
n0.is_active_output = True

# ---- world
world_world = bpy.data.worlds.new('World'); scene.world = world_world
world_world.use_nodes = True; world_world.node_tree.nodes.clear()
_N = world_world.node_tree.nodes; _L = world_world.node_tree.links
n0 = _N.new('ShaderNodeOutputWorld'); n0.name = 'World Output'; n0.location = (300, 300)
n1 = _N.new('ShaderNodeBackground'); n1.name = 'Background'; n1.location = (10, 300)
n1.inputs[0].default_value = (0.0, 0.0, 0.0, 1.0)
_L.new(n1.outputs[0], n0.inputs[0])
n0.is_active_output = True
world_world.color = (0.05088, 0.05088, 0.05088)
world_world.sun_shadow_jitter_overblur = 0.0

# ---- cameras
cam_camera = bpy.data.cameras.new('Camera')
cam_camera.clip_end = 100.0
cam_camera.ortho_scale = 7.314

# ---- lights
light_light = bpy.data.lights.new('Light', 'POINT')
light_light.energy = 1000.0
light_light.shadow_soft_size = 0.1

# ---- meshes
me_plane_035 = bpy.data.meshes.new('Plane.035')
me_plane_035.from_pydata([(-1.0, -1.0, 0.0), (1.0, -1.0, 0.0), (-1.0, 1.0, 0.0), (1.0, 1.0, 0.0)], [], [(0, 1, 3, 2)])
_uv = me_plane_035.uv_layers.new(name='UVMap')
_uv.uv.foreach_set('vector', [0.0, 0.0, 1.0, 0.0, 1.0, 1.0, 0.0, 1.0])
me_plane_035.materials.append(mat_material_053)
me_plane_035.update()
me_plane_036 = bpy.data.meshes.new('Plane.036')
me_plane_036.from_pydata([(-1.0, -1.0, 0.0), (1.0, -1.0, 0.0), (-1.0, 1.0, 0.0), (1.0, 1.0, 0.0)], [], [(0, 1, 3, 2)])
_uv = me_plane_036.uv_layers.new(name='UVMap')
_uv.uv.foreach_set('vector', [0.0, 0.0, 1.0, 0.0, 1.0, 1.0, 0.0, 1.0])
me_plane_036.materials.append(mat_material_054)
me_plane_036.update()
me_plane_037 = bpy.data.meshes.new('Plane.037')
me_plane_037.from_pydata([(-1.0, -1.0, 0.0), (1.0, -1.0, 0.0), (-1.0, 1.0, 0.0), (1.0, 1.0, 0.0)], [], [(0, 1, 3, 2)])
_uv = me_plane_037.uv_layers.new(name='UVMap')
_uv.uv.foreach_set('vector', [0.0, 0.0, 1.0, 0.0, 1.0, 1.0, 0.0, 1.0])
me_plane_037.materials.append(mat_material_055)
me_plane_037.update()
me_plane_039 = bpy.data.meshes.new('Plane.039')
me_plane_039.from_pydata([(-1.0, -1.0, 0.0), (1.0, -1.0, 0.0), (-1.0, 1.0, 0.0), (1.0, 1.0, 0.0)], [], [(0, 1, 3, 2)])
_uv = me_plane_039.uv_layers.new(name='UVMap')
_uv.uv.foreach_set('vector', [0.0, 0.0, 1.0, 0.0, 1.0, 1.0, 0.0, 1.0])
me_plane_039.materials.append(mat_material_057)
me_plane_039.update()
me_plane_001 = bpy.data.meshes.new('Plane.001')
me_plane_001.from_pydata([(-1.0, -1.0, 0.0), (1.0, -1.0, 0.0), (-1.0, 1.0, 0.0), (1.0, 1.0, 0.0)], [], [(0, 1, 3, 2)])
_uv = me_plane_001.uv_layers.new(name='UVMap')
_uv.uv.foreach_set('vector', [0.0, 0.0, 1.0, 0.0, 1.0, 1.0, 0.0, 1.0])
me_plane_001.materials.append(mat_material_001)
me_plane_001.update()
me_plane_002 = bpy.data.meshes.new('Plane.002')
me_plane_002.from_pydata([(-1.0, -1.0, 0.0), (1.0, -1.0, 0.0), (-1.0, 1.0, 0.0), (1.0, 1.0, 0.0)], [], [(0, 1, 3, 2)])
_uv = me_plane_002.uv_layers.new(name='UVMap')
_uv.uv.foreach_set('vector', [0.0, 0.0, 1.0, 0.0, 1.0, 1.0, 0.0, 1.0])
me_plane_002.materials.append(mat_material_002)
me_plane_002.update()
me_plane_003 = bpy.data.meshes.new('Plane.003')
me_plane_003.from_pydata([(-1.0, -1.0, 0.0), (1.0, -1.0, 0.0), (-1.0, 1.0, 0.0), (1.0, 1.0, 0.0)], [], [(0, 1, 3, 2)])
_uv = me_plane_003.uv_layers.new(name='UVMap')
_uv.uv.foreach_set('vector', [0.0, 0.0, 1.0, 0.0, 1.0, 1.0, 0.0, 1.0])
me_plane_003.materials.append(mat_material_003)
me_plane_003.update()
me_plane_004 = bpy.data.meshes.new('Plane.004')
me_plane_004.from_pydata([(-1.0, -1.0, 0.0), (1.0, -1.0, 0.0), (-1.0, 1.0, 0.0), (1.0, 1.0, 0.0)], [], [(0, 1, 3, 2)])
_uv = me_plane_004.uv_layers.new(name='UVMap')
_uv.uv.foreach_set('vector', [0.0, 0.0, 1.0, 0.0, 1.0, 1.0, 0.0, 1.0])
me_plane_004.materials.append(mat_material_004)
me_plane_004.update()
me_plane_005 = bpy.data.meshes.new('Plane.005')
me_plane_005.from_pydata([(-1.0, -1.0, 0.0), (1.0, -1.0, 0.0), (-1.0, 1.0, 0.0), (1.0, 1.0, 0.0)], [], [(0, 1, 3, 2)])
_uv = me_plane_005.uv_layers.new(name='UVMap')
_uv.uv.foreach_set('vector', [0.0, 0.0, 1.0, 0.0, 1.0, 1.0, 0.0, 1.0])
me_plane_005.materials.append(mat_material_005)
me_plane_005.update()
me_plane_006 = bpy.data.meshes.new('Plane.006')
me_plane_006.from_pydata([(-1.0, -1.0, 0.0), (1.0, -1.0, 0.0), (-1.0, 1.0, 0.0), (1.0, 1.0, 0.0)], [], [(0, 1, 3, 2)])
_uv = me_plane_006.uv_layers.new(name='UVMap')
_uv.uv.foreach_set('vector', [0.0, 0.0, 1.0, 0.0, 1.0, 1.0, 0.0, 1.0])
me_plane_006.materials.append(mat_material_006)
me_plane_006.update()
me_plane_007 = bpy.data.meshes.new('Plane.007')
me_plane_007.from_pydata([(-1.0, -1.0, 0.0), (1.0, -1.0, 0.0), (-1.0, 1.0, 0.0), (1.0, 1.0, 0.0)], [], [(0, 1, 3, 2)])
_uv = me_plane_007.uv_layers.new(name='UVMap')
_uv.uv.foreach_set('vector', [0.0, 0.0, 1.0, 0.0, 1.0, 1.0, 0.0, 1.0])
me_plane_007.materials.append(mat_material_007)
me_plane_007.update()
me_plane_008 = bpy.data.meshes.new('Plane.008')
me_plane_008.from_pydata([(-1.0, -1.0, 0.0), (1.0, -1.0, 0.0), (-1.0, 1.0, 0.0), (1.0, 1.0, 0.0)], [], [(0, 1, 3, 2)])
_uv = me_plane_008.uv_layers.new(name='UVMap')
_uv.uv.foreach_set('vector', [0.0, 0.0, 1.0, 0.0, 1.0, 1.0, 0.0, 1.0])
me_plane_008.materials.append(mat_material_008)
me_plane_008.update()
me_plane_009 = bpy.data.meshes.new('Plane.009')
me_plane_009.from_pydata([(-1.0, -1.0, 0.0), (1.0, -1.0, 0.0), (-1.0, 1.0, 0.0), (1.0, 1.0, 0.0)], [], [(0, 1, 3, 2)])
_uv = me_plane_009.uv_layers.new(name='UVMap')
_uv.uv.foreach_set('vector', [0.0, 0.0, 1.0, 0.0, 1.0, 1.0, 0.0, 1.0])
me_plane_009.materials.append(mat_material_009)
me_plane_009.update()
me_plane_010 = bpy.data.meshes.new('Plane.010')
me_plane_010.from_pydata([(-1.0, -1.0, 0.0), (1.0, -1.0, 0.0), (-1.0, 1.0, 0.0), (1.0, 1.0, 0.0)], [], [(0, 1, 3, 2)])
_uv = me_plane_010.uv_layers.new(name='UVMap')
_uv.uv.foreach_set('vector', [0.0, 0.0, 1.0, 0.0, 1.0, 1.0, 0.0, 1.0])
me_plane_010.materials.append(mat_material_010)
me_plane_010.update()
me_plane_011 = bpy.data.meshes.new('Plane.011')
me_plane_011.from_pydata([(-1.0, -1.0, 0.0), (1.0, -1.0, 0.0), (-1.0, 1.0, 0.0), (1.0, 1.0, 0.0)], [], [(0, 1, 3, 2)])
_uv = me_plane_011.uv_layers.new(name='UVMap')
_uv.uv.foreach_set('vector', [0.0, 0.0, 1.0, 0.0, 1.0, 1.0, 0.0, 1.0])
me_plane_011.materials.append(mat_material_011)
me_plane_011.update()
me_plane_012 = bpy.data.meshes.new('Plane.012')
me_plane_012.from_pydata([(-1.0, -1.0, 0.0), (1.0, -1.0, 0.0), (-1.0, 1.0, 0.0), (1.0, 1.0, 0.0)], [], [(0, 1, 3, 2)])
_uv = me_plane_012.uv_layers.new(name='UVMap')
_uv.uv.foreach_set('vector', [0.0, 0.0, 1.0, 0.0, 1.0, 1.0, 0.0, 1.0])
me_plane_012.materials.append(mat_material_012)
me_plane_012.update()
me_plane_013 = bpy.data.meshes.new('Plane.013')
me_plane_013.from_pydata([(-1.0, -1.0, 0.0), (1.0, -1.0, 0.0), (-1.0, 1.0, 0.0), (1.0, 1.0, 0.0)], [], [(0, 1, 3, 2)])
_uv = me_plane_013.uv_layers.new(name='UVMap')
_uv.uv.foreach_set('vector', [0.0, 0.0, 1.0, 0.0, 1.0, 1.0, 0.0, 1.0])
me_plane_013.materials.append(mat_material_013)
me_plane_013.update()
me_plane_014 = bpy.data.meshes.new('Plane.014')
me_plane_014.from_pydata([(-1.0, -1.0, 0.0), (1.0, -1.0, 0.0), (-1.0, 1.0, 0.0), (1.0, 1.0, 0.0)], [], [(0, 1, 3, 2)])
_uv = me_plane_014.uv_layers.new(name='UVMap')
_uv.uv.foreach_set('vector', [0.0, 0.0, 1.0, 0.0, 1.0, 1.0, 0.0, 1.0])
me_plane_014.materials.append(mat_material_014)
me_plane_014.update()

# ---- objects
ob_light = bpy.data.objects.new('Light', light_light)
ob_camera = bpy.data.objects.new('Camera', cam_camera)
ob_pattern96 = bpy.data.objects.new('Pattern96', me_plane_035)
ob_pattern97 = bpy.data.objects.new('Pattern97', me_plane_036)
ob_pattern98 = bpy.data.objects.new('Pattern98', me_plane_037)
ob_pattern99 = bpy.data.objects.new('Pattern99', me_plane_039)
ob_pattern100 = bpy.data.objects.new('Pattern100', me_plane_001)
ob_pattern101 = bpy.data.objects.new('Pattern101', me_plane_002)
ob_pattern102 = bpy.data.objects.new('Pattern102', me_plane_003)
ob_pattern103 = bpy.data.objects.new('Pattern103', me_plane_004)
ob_pattern104 = bpy.data.objects.new('Pattern104', me_plane_005)
ob_pattern105 = bpy.data.objects.new('Pattern105', me_plane_006)
ob_pattern106 = bpy.data.objects.new('Pattern106', me_plane_007)
ob_pattern107 = bpy.data.objects.new('Pattern107', me_plane_008)
ob_pattern108 = bpy.data.objects.new('Pattern108', me_plane_009)
ob_pattern109 = bpy.data.objects.new('Pattern109', me_plane_010)
ob_pattern110 = bpy.data.objects.new('Pattern110', me_plane_011)
ob_pattern111 = bpy.data.objects.new('Pattern111', me_plane_012)
ob_pattern112 = bpy.data.objects.new('Pattern112', me_plane_013)
ob_pattern113 = bpy.data.objects.new('Pattern113', me_plane_014)

# ---- transforms, parenting, visibility, modifiers, constraints
ob_light.location = (4.076, 1.005, 5.904)
ob_light.rotation_euler = (0.6503, 0.05522, 1.866)
ob_light.lock_rotations_4d = False
ob_light.empty_display_type = 'ARROWS'
ob_light.color = (0.0, 0.0, 0.0, 0.0)
ob_light.lineart.crease_threshold = 0.0
ob_camera.location = (0.0, 0.0, 19.44)
ob_camera.lock_rotations_4d = False
ob_camera.empty_display_type = 'ARROWS'
ob_camera.color = (0.0, 0.0, 0.0, 0.0)
ob_camera.display_type = 'WIRE'
ob_camera.lineart.crease_threshold = 0.0
ob_pattern96.location = (-5.737, 2.433, 0.0)
ob_pattern97.location = (-3.483, 2.433, 0.0)
ob_pattern98.location = (-1.261, 2.433, 0.0)
ob_pattern99.location = (0.9076, 2.433, 0.0)
ob_pattern100.location = (3.085, 2.433, 0.0)
ob_pattern101.location = (5.415, 2.433, 0.0)
ob_pattern102.location = (-5.776, -0.05385, 0.0)
ob_pattern103.location = (-3.483, -0.05385, 0.0)
ob_pattern104.location = (-1.279, -0.05385, 0.0)
ob_pattern105.location = (0.8601, -0.05385, 0.0)
ob_pattern106.location = (3.133, -0.05385, 0.0)
ob_pattern107.location = (5.409, -0.05385, 0.0)
ob_pattern108.location = (-5.799, -2.536, 0.0)
ob_pattern109.location = (-3.508, -2.536, 0.0)
ob_pattern110.location = (-1.316, -2.536, 0.0)
ob_pattern111.location = (0.7773, -2.536, 0.0)
ob_pattern112.location = (3.128, -2.536, 0.0)
ob_pattern113.location = (5.68, -2.536, 0.0)

# ---- collection membership
col_collection.objects.link(ob_light)
col_collection.objects.link(ob_camera)
col_collection.objects.link(ob_pattern96)
col_collection.objects.link(ob_pattern97)
col_collection.objects.link(ob_pattern98)
col_collection.objects.link(ob_pattern99)
col_collection.objects.link(ob_pattern100)
col_collection.objects.link(ob_pattern101)
col_collection.objects.link(ob_pattern102)
col_collection.objects.link(ob_pattern103)
col_collection.objects.link(ob_pattern104)
col_collection.objects.link(ob_pattern105)
col_collection.objects.link(ob_pattern106)
col_collection.objects.link(ob_pattern107)
col_collection.objects.link(ob_pattern108)
col_collection.objects.link(ob_pattern109)
col_collection.objects.link(ob_pattern110)
col_collection.objects.link(ob_pattern111)
col_collection.objects.link(ob_pattern112)
col_collection.objects.link(ob_pattern113)

# ---- scene / render settings (as saved in the file)
scene.camera = ob_camera
scene.frame_start = 1; scene.frame_end = 250; scene.frame_set(1)
scene.render.engine = 'BLENDER_EEVEE_NEXT'
scene.render.resolution_percentage = 50
scene.eevee.use_shadows = False
bpy.context.view_layer.update()
